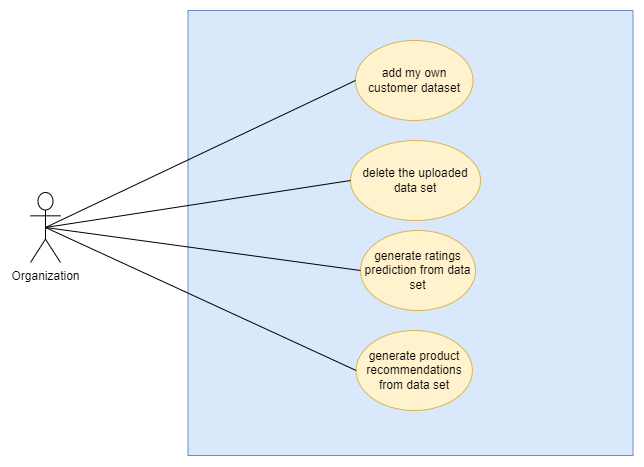

The diagram above was exported from draw.io. Its source (the exported page's mxGraphModel, read from the mxfile embedded in the PNG):
<mxGraphModel dx="1686" dy="760" grid="1" gridSize="10" guides="1" tooltips="1" connect="1" arrows="1" fold="1" page="1" pageScale="1" pageWidth="850" pageHeight="1100" math="0" shadow="0">
  <root>
    <mxCell id="0" />
    <mxCell id="1" parent="0" />
    <mxCell id="2" value="" style="group" vertex="1" connectable="0" parent="1">
      <mxGeometry x="100" y="1090" width="602.5" height="445" as="geometry" />
    </mxCell>
    <mxCell id="3" value="Organization" style="shape=umlActor;verticalLabelPosition=bottom;verticalAlign=top;html=1;outlineConnect=0;" vertex="1" parent="2">
      <mxGeometry y="182" width="30" height="70" as="geometry" />
    </mxCell>
    <mxCell id="4" value="" style="whiteSpace=wrap;html=1;aspect=fixed;fillColor=#dae8fc;strokeColor=#6c8ebf;" vertex="1" parent="2">
      <mxGeometry x="157.5" width="445" height="445" as="geometry" />
    </mxCell>
    <mxCell id="5" value="add my own customer dataset" style="ellipse;whiteSpace=wrap;html=1;fillColor=#fff2cc;strokeColor=#d6b656;" vertex="1" parent="2">
      <mxGeometry x="325" y="30" width="117.5" height="80" as="geometry" />
    </mxCell>
    <mxCell id="6" value="generate product recommendations from data set" style="ellipse;whiteSpace=wrap;html=1;fillColor=#fff2cc;strokeColor=#d6b656;" vertex="1" parent="2">
      <mxGeometry x="325.63" y="320" width="116.25" height="80" as="geometry" />
    </mxCell>
    <mxCell id="7" value="" style="endArrow=none;html=1;rounded=0;entryX=0.5;entryY=0.5;entryDx=0;entryDy=0;entryPerimeter=0;exitX=0;exitY=0.5;exitDx=0;exitDy=0;" edge="1" parent="2" source="5" target="3">
      <mxGeometry width="50" height="50" relative="1" as="geometry">
        <mxPoint x="280" y="232" as="sourcePoint" />
        <mxPoint x="330" y="182" as="targetPoint" />
      </mxGeometry>
    </mxCell>
    <mxCell id="8" value="" style="endArrow=none;html=1;rounded=0;entryX=0.5;entryY=0.5;entryDx=0;entryDy=0;entryPerimeter=0;exitX=0;exitY=0.5;exitDx=0;exitDy=0;" edge="1" parent="2" source="6" target="3">
      <mxGeometry width="50" height="50" relative="1" as="geometry">
        <mxPoint x="332.5" y="142" as="sourcePoint" />
        <mxPoint x="25" y="227" as="targetPoint" />
      </mxGeometry>
    </mxCell>
    <mxCell id="9" value="generate ratings prediction from data set" style="ellipse;whiteSpace=wrap;html=1;fillColor=#fff2cc;strokeColor=#d6b656;" vertex="1" parent="2">
      <mxGeometry x="330" y="220" width="115" height="80" as="geometry" />
    </mxCell>
    <mxCell id="10" value="" style="endArrow=none;html=1;rounded=0;entryX=0.5;entryY=0.5;entryDx=0;entryDy=0;entryPerimeter=0;exitX=0;exitY=0.5;exitDx=0;exitDy=0;" edge="1" parent="2" source="9" target="3">
      <mxGeometry width="50" height="50" relative="1" as="geometry">
        <mxPoint x="333.75" y="332" as="sourcePoint" />
        <mxPoint x="25" y="227" as="targetPoint" />
      </mxGeometry>
    </mxCell>
    <mxCell id="11" value="" style="group" vertex="1" connectable="0" parent="2">
      <mxGeometry x="-20" y="130" width="470" height="80" as="geometry" />
    </mxCell>
    <mxCell id="12" value="delete the uploaded data set " style="ellipse;whiteSpace=wrap;html=1;fillColor=#fff2cc;strokeColor=#d6b656;container=0;" vertex="1" parent="11">
      <mxGeometry x="340" width="130" height="80" as="geometry" />
    </mxCell>
    <mxCell id="13" value="" style="endArrow=none;html=1;rounded=0;exitX=0;exitY=0.5;exitDx=0;exitDy=0;entryX=0.5;entryY=0.5;entryDx=0;entryDy=0;entryPerimeter=0;" edge="1" parent="2" source="12" target="3">
      <mxGeometry width="50" height="50" relative="1" as="geometry">
        <mxPoint x="365" y="112" as="sourcePoint" />
        <mxPoint x="50" y="210" as="targetPoint" />
      </mxGeometry>
    </mxCell>
  </root>
</mxGraphModel>